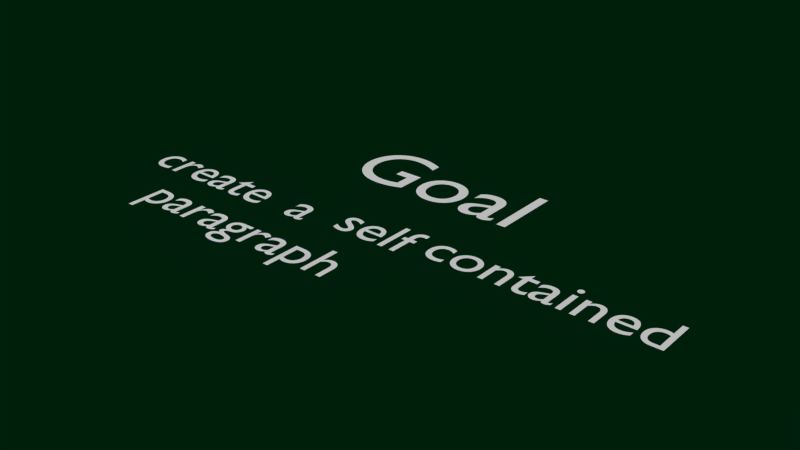 # Source: 1732.blend  (saved by Blender 2.65.6; exported with 4.5.12 LTS)
import bpy
from mathutils import Matrix  # noqa: F401  (used for matrix-valued properties, if any)

bpy.ops.wm.read_factory_settings(use_empty=True)
scene = bpy.context.scene
scene.name = 'Scener'

# ---- collections
col_collection_1 = bpy.data.collections.new('Collection 1'); scene.collection.children.link(col_collection_1)

# ---- world
world_world = bpy.data.worlds.new('World'); scene.world = world_world
world_world.color = (0.0, 0.01341, 0.003466)
world_world.use_sun_shadow = False
world_world.sun_shadow_jitter_overblur = 0.0
world_world.cycles.sampling_method = 'MANUAL'
world_world.cycles.sample_map_resolution = 256

# ---- curves / text
txt_text_266 = bpy.data.curves.new('Text.266', 'FONT')
txt_text_266.dimensions = '2D'
txt_text_266.body = 'paragraph'
txt_text_266.use_path_clamp = True
txt_text_266.bevel_resolution = 0
txt_text_265 = bpy.data.curves.new('Text.265', 'FONT')
txt_text_265.dimensions = '2D'
txt_text_265.body = 'contained'
txt_text_265.use_path_clamp = True
txt_text_265.bevel_resolution = 0
txt_text_264 = bpy.data.curves.new('Text.264', 'FONT')
txt_text_264.dimensions = '2D'
txt_text_264.body = 'self'
txt_text_264.use_path_clamp = True
txt_text_264.bevel_resolution = 0
txt_text_263 = bpy.data.curves.new('Text.263', 'FONT')
txt_text_263.dimensions = '2D'
txt_text_263.body = 'a'
txt_text_263.use_path_clamp = True
txt_text_263.bevel_resolution = 0
txt_text_262 = bpy.data.curves.new('Text.262', 'FONT')
txt_text_262.dimensions = '2D'
txt_text_262.body = 'create'
txt_text_262.use_path_clamp = True
txt_text_262.bevel_resolution = 0
txt_text_258 = bpy.data.curves.new('Text.258', 'FONT')
txt_text_258.dimensions = '2D'
txt_text_258.body = 'Goal'
txt_text_258.use_path_clamp = True
txt_text_258.bevel_resolution = 0

# ---- objects
ob_line1_000 = bpy.data.objects.new('line1.000', None)
ob_line1_002 = bpy.data.objects.new('line1.002', None)
ob_1_testerama_009 = bpy.data.objects.new('1_testerama.009', txt_text_266)
ob_1_testerama_008 = bpy.data.objects.new('1_testerama.008', txt_text_265)
ob_1_testerama_007 = bpy.data.objects.new('1_testerama.007', txt_text_264)
ob_1_testerama_006 = bpy.data.objects.new('1_testerama.006', txt_text_263)
ob_1_testerama_005 = bpy.data.objects.new('1_testerama.005', txt_text_262)
ob_line1_001 = bpy.data.objects.new('line1.001', None)
ob_1_testerama_001 = bpy.data.objects.new('1_testerama.001', txt_text_258)

# ---- transforms, parenting, visibility, modifiers, constraints
ob_line1_000.location = (-2.543, 0.2165, -1.952e-06)
ob_line1_000.rotation_euler = (90.0, 0.0, 0.0)
ob_line1_000.scale = (0.9926, 0.9926, 0.9926)
ob_line1_000.empty_display_type = 'CIRCLE'
ob_line1_000.empty_image_offset = (0.0, 0.0)
ob_line1_000.lineart.crease_threshold = 0.0
ob_line1_002.parent = ob_line1_000
ob_line1_002.matrix_parent_inverse = Matrix(((1.007, 0.0, 0.0, 1.225), (-7.451e-09, -0.4514, 0.9007, -0.08903), (0.0, -0.9007, -0.4514, -0.1776), (0.0, 0.0, 0.0, 1.0)))
ob_line1_002.location = (0.1099, -1.083, 1.171e-06)
ob_line1_002.rotation_euler = (90.0, 0.0, 0.0)
ob_line1_002.scale = (0.3, 0.3, 0.3)
ob_line1_002.empty_display_type = 'CIRCLE'
ob_line1_002.empty_image_offset = (0.0, 0.0)
ob_line1_002.lineart.crease_threshold = 0.0
ob_1_testerama_009.parent = ob_line1_002
ob_1_testerama_009.matrix_parent_inverse = Matrix(((3.333, 0.0, 0.0, 0.3185), (0.0, -1.494, 2.98, 0.07904), (0.0, -2.98, -1.494, 0.1577), (0.0, 0.0, 0.0, 1.0)))
ob_1_testerama_009.location = (-1.563, -1.908, -1.653e-06)
ob_1_testerama_009.lineart.crease_threshold = 0.0
ob_1_testerama_008.parent = ob_line1_002
ob_1_testerama_008.matrix_parent_inverse = Matrix(((3.333, 0.0, 0.0, 0.3185), (0.0, -1.494, 2.98, 0.07904), (0.0, -2.98, -1.494, 0.1577), (0.0, 0.0, 0.0, 1.0)))
ob_1_testerama_008.location = (2.992, -0.5272, -1.255e-06)
ob_1_testerama_008.lineart.crease_threshold = 0.0
ob_1_testerama_007.parent = ob_line1_002
ob_1_testerama_007.matrix_parent_inverse = Matrix(((3.333, 0.0, 0.0, 0.3185), (0.0, -1.494, 2.98, 0.07904), (0.0, -2.98, -1.494, 0.1577), (0.0, 0.0, 0.0, 1.0)))
ob_1_testerama_007.location = (1.432, -0.6905, -1.302e-06)
ob_1_testerama_007.lineart.crease_threshold = 0.0
ob_1_testerama_006.parent = ob_line1_002
ob_1_testerama_006.matrix_parent_inverse = Matrix(((3.333, 0.0, 0.0, 0.3185), (0.0, -1.494, 2.98, 0.07904), (0.0, -2.98, -1.494, 0.1577), (0.0, 0.0, 0.0, 1.0)))
ob_1_testerama_006.location = (0.5373, -0.8456, -1.352e-06)
ob_1_testerama_006.lineart.crease_threshold = 0.0
ob_1_testerama_005.parent = ob_line1_002
ob_1_testerama_005.matrix_parent_inverse = Matrix(((3.333, 0.0, 0.0, 0.3185), (0.0, -1.494, 2.98, 0.07904), (0.0, -2.98, -1.494, 0.1577), (0.0, 0.0, 0.0, 1.0)))
ob_1_testerama_005.location = (-2.49, -0.8798, -1.135e-06)
ob_1_testerama_005.lineart.crease_threshold = 0.0
ob_line1_001.parent = ob_line1_000
ob_line1_001.matrix_parent_inverse = Matrix(((1.007, 0.0, 0.0, 1.225), (-7.451e-09, -0.4514, 0.9007, -0.08903), (0.0, -0.9007, -0.4514, -0.1776), (0.0, 0.0, 0.0, 1.0)))
ob_line1_001.location = (0.533, -0.6153, 3.184e-08)
ob_line1_001.rotation_euler = (90.0, 0.0, 0.0)
ob_line1_001.scale = (0.5203, 0.5203, 0.5203)
ob_line1_001.empty_display_type = 'CIRCLE'
ob_line1_001.empty_image_offset = (0.0, 0.0)
ob_line1_001.lineart.crease_threshold = 0.0
ob_1_testerama_001.parent = ob_line1_001
ob_1_testerama_001.matrix_parent_inverse = Matrix(((3.333, 0.0, 0.0, 0.3185), (0.0, -1.494, 2.98, 0.07904), (0.0, -2.98, -1.494, 0.1577), (0.0, 0.0, 0.0, 1.0)))
ob_1_testerama_001.location = (-0.1549, 0.3021, 1.105e-06)
ob_1_testerama_001.lineart.crease_threshold = 0.0

# ---- collection membership
col_collection_1.objects.link(ob_line1_000)
col_collection_1.objects.link(ob_line1_002)
col_collection_1.objects.link(ob_1_testerama_009)
col_collection_1.objects.link(ob_1_testerama_008)
col_collection_1.objects.link(ob_1_testerama_007)
col_collection_1.objects.link(ob_1_testerama_006)
col_collection_1.objects.link(ob_1_testerama_005)
col_collection_1.objects.link(ob_line1_001)
col_collection_1.objects.link(ob_1_testerama_001)

# ---- scene / render settings (as saved in the file)
scene.frame_start = 1; scene.frame_end = 250; scene.frame_set(0)
scene.render.engine = 'BLENDER_EEVEE_NEXT'
scene.render.image_settings.color_mode = 'RGB'
scene.render.image_settings.compression = 90
scene.render.resolution_percentage = 50
scene.render.dither_intensity = 0.0
scene.render.bake_margin = 2
scene.cycles.use_denoising = False
scene.cycles.samples = 10
scene.cycles.sampling_pattern = 'TABULATED_SOBOL'
scene.cycles.light_sampling_threshold = 0.0
scene.cycles.use_adaptive_sampling = False
scene.cycles.use_light_tree = False
scene.cycles.blur_glossy = 0.0
scene.cycles.volume_bounces = 1
scene.cycles.pixel_filter_type = 'GAUSSIAN'
scene.cycles.sample_clamp_indirect = 0.0
scene.view_settings.view_transform = 'Standard'
bpy.context.view_layer.update()

# ---- added for rendering (the .blend has no active camera and no usable light): camera, sun
cam_auto = bpy.data.cameras.new('AutoCamera')
cam_auto.lens = 50.0
cam_auto.sensor_width = 36.0
cam_auto.clip_end = 1000.0
ob_auto_camera = bpy.data.objects.new('AutoCamera', cam_auto)
scene.collection.objects.link(ob_auto_camera)
ob_auto_camera.location = (10.6087, -12.1269, 7.60743)
ob_auto_camera.rotation_euler = (1.09748, -7.21219e-08, 0.694738)
scene.camera = ob_auto_camera
light_auto_sun = bpy.data.lights.new('AutoSun', 'SUN')
light_auto_sun.energy = 3.0
light_auto_sun.angle = 0.0523599
ob_auto_sun = bpy.data.objects.new('AutoSun', light_auto_sun)
scene.collection.objects.link(ob_auto_sun)
ob_auto_sun.rotation_euler = (0.872665, 0.174533, 0.523599)
bpy.context.view_layer.update()
